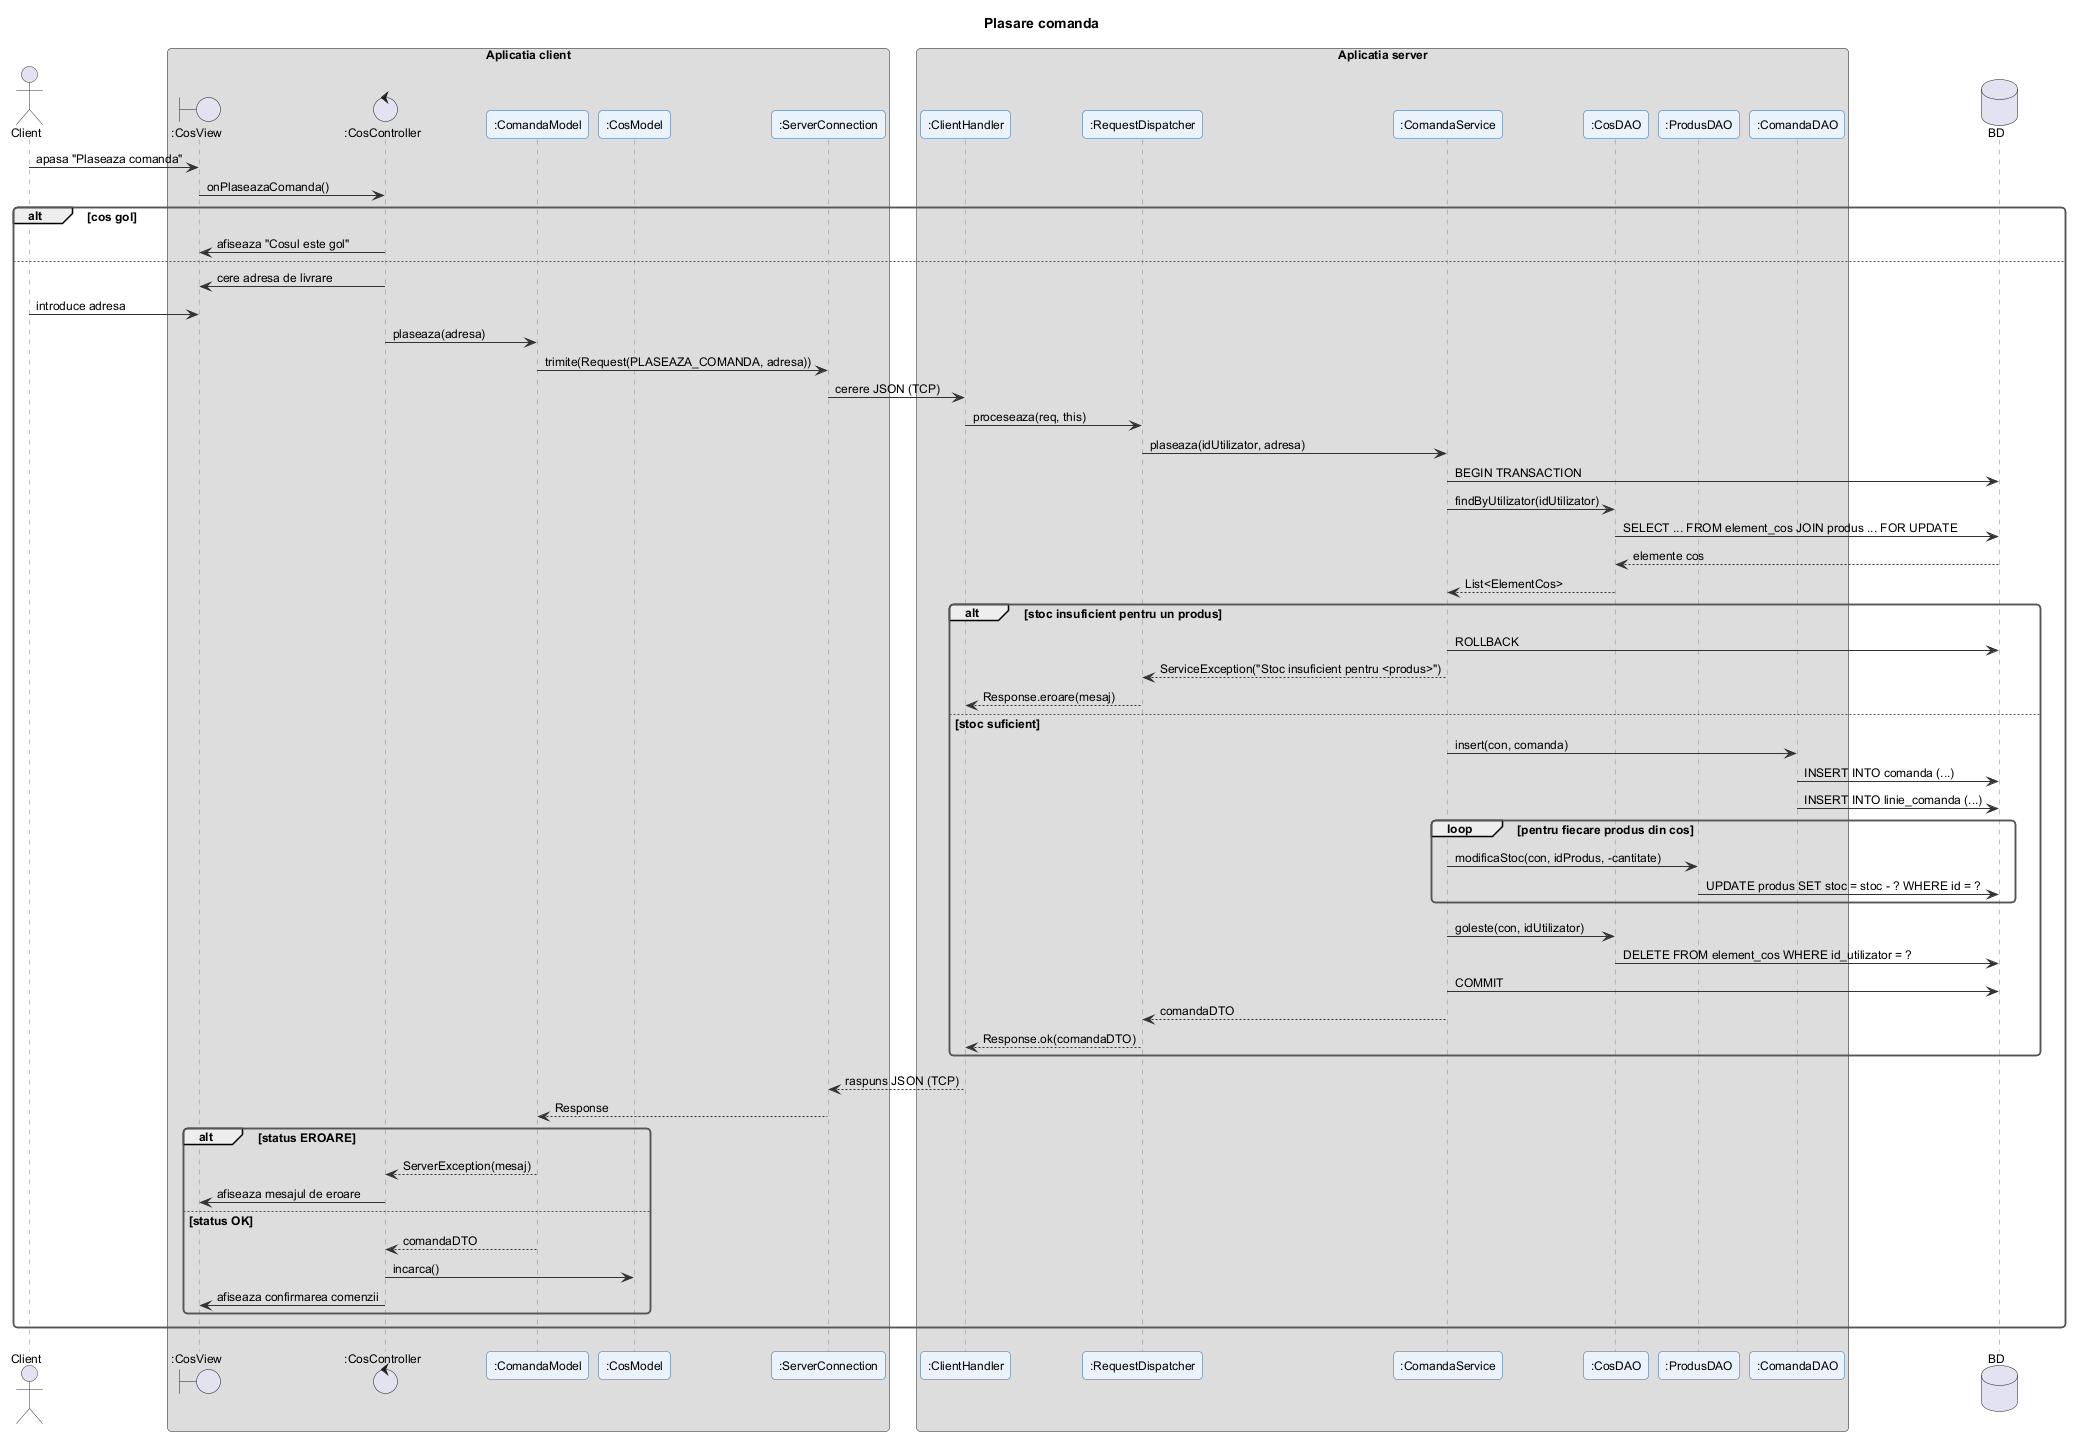

The diagram above was rendered by PlantUML. Its source (embedded in the PNG):
@startuml plasare_comanda
!include ../_stil.iuml
title Plasare comanda

actor Client
box "Aplicatia client"
boundary ":CosView" as V
control ":CosController" as C
participant ":ComandaModel" as M
participant ":CosModel" as CM
participant ":ServerConnection" as SC
end box
box "Aplicatia server"
participant ":ClientHandler" as CH
participant ":RequestDispatcher" as RD
participant ":ComandaService" as S
participant ":CosDAO" as CD
participant ":ProdusDAO" as PD
participant ":ComandaDAO" as D
end box
database "BD" as DB

Client -> V : apasa "Plaseaza comanda"
V -> C : onPlaseazaComanda()
alt cos gol
  C -> V : afiseaza "Cosul este gol"
else
  C -> V : cere adresa de livrare
  Client -> V : introduce adresa
  C -> M : plaseaza(adresa)
  M -> SC : trimite(Request(PLASEAZA_COMANDA, adresa))
  SC -> CH : cerere JSON (TCP)
  CH -> RD : proceseaza(req, this)
  RD -> S : plaseaza(idUtilizator, adresa)
  S -> DB : BEGIN TRANSACTION
  S -> CD : findByUtilizator(idUtilizator)
  CD -> DB : SELECT ... FROM element_cos JOIN produs ... FOR UPDATE
  DB --> CD : elemente cos
  CD --> S : List<ElementCos>
  alt stoc insuficient pentru un produs
    S -> DB : ROLLBACK
    S --> RD : ServiceException("Stoc insuficient pentru <produs>")
    RD --> CH : Response.eroare(mesaj)
  else stoc suficient
    S -> D : insert(con, comanda)
    D -> DB : INSERT INTO comanda (...)
    D -> DB : INSERT INTO linie_comanda (...)
    loop pentru fiecare produs din cos
      S -> PD : modificaStoc(con, idProdus, -cantitate)
      PD -> DB : UPDATE produs SET stoc = stoc - ? WHERE id = ?
    end
    S -> CD : goleste(con, idUtilizator)
    CD -> DB : DELETE FROM element_cos WHERE id_utilizator = ?
    S -> DB : COMMIT
    S --> RD : comandaDTO
    RD --> CH : Response.ok(comandaDTO)
  end
  CH --> SC : raspuns JSON (TCP)
  SC --> M : Response
  alt status EROARE
    M --> C : ServerException(mesaj)
    C -> V : afiseaza mesajul de eroare
  else status OK
    M --> C : comandaDTO
    C -> CM : incarca()
    C -> V : afiseaza confirmarea comenzii
  end
end
@enduml